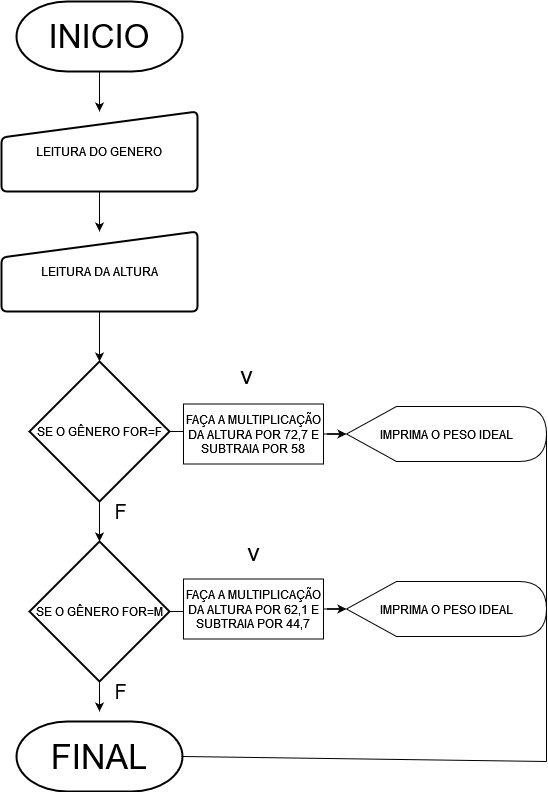

The diagram above was exported from draw.io. Its source (the exported page's mxGraphModel, read from the mxfile embedded in the PNG):
<mxGraphModel dx="880" dy="1639" grid="1" gridSize="10" guides="1" tooltips="1" connect="1" arrows="1" fold="1" page="1" pageScale="1" pageWidth="827" pageHeight="1169" math="0" shadow="0">
  <root>
    <mxCell id="0" />
    <mxCell id="1" parent="0" />
    <mxCell id="LfHIWNl2GFfDoNDXiNUx-37" value="" style="edgeStyle=orthogonalEdgeStyle;rounded=0;orthogonalLoop=1;jettySize=auto;html=1;" edge="1" parent="1" source="5E8GB8jXM1JeTMZqvAck-2" target="LfHIWNl2GFfDoNDXiNUx-1">
      <mxGeometry relative="1" as="geometry" />
    </mxCell>
    <mxCell id="5E8GB8jXM1JeTMZqvAck-2" value="LEITURA DO GENERO" style="html=1;strokeWidth=2;shape=manualInput;whiteSpace=wrap;rounded=1;size=26;arcSize=11;" parent="1" vertex="1">
      <mxGeometry x="315" y="110" width="196" height="80" as="geometry" />
    </mxCell>
    <mxCell id="5E8GB8jXM1JeTMZqvAck-6" value="" style="edgeStyle=orthogonalEdgeStyle;rounded=0;orthogonalLoop=1;jettySize=auto;html=1;" parent="1" source="5E8GB8jXM1JeTMZqvAck-7" target="5E8GB8jXM1JeTMZqvAck-2" edge="1">
      <mxGeometry relative="1" as="geometry" />
    </mxCell>
    <mxCell id="5E8GB8jXM1JeTMZqvAck-7" value="&lt;font style=&quot;font-size: 33px;&quot;&gt;INICIO&lt;/font&gt;" style="strokeWidth=2;html=1;shape=mxgraph.flowchart.terminator;whiteSpace=wrap;" parent="1" vertex="1">
      <mxGeometry x="330" width="166" height="70" as="geometry" />
    </mxCell>
    <mxCell id="5E8GB8jXM1JeTMZqvAck-8" value="&lt;font style=&quot;font-size: 34px;&quot;&gt;FINAL&lt;/font&gt;" style="strokeWidth=2;html=1;shape=mxgraph.flowchart.terminator;whiteSpace=wrap;" parent="1" vertex="1">
      <mxGeometry x="330" y="720" width="166" height="70" as="geometry" />
    </mxCell>
    <mxCell id="LfHIWNl2GFfDoNDXiNUx-12" value="" style="edgeStyle=orthogonalEdgeStyle;rounded=0;orthogonalLoop=1;jettySize=auto;html=1;" edge="1" parent="1" source="5E8GB8jXM1JeTMZqvAck-12" target="LfHIWNl2GFfDoNDXiNUx-9">
      <mxGeometry relative="1" as="geometry" />
    </mxCell>
    <mxCell id="5E8GB8jXM1JeTMZqvAck-12" value="SE O GÊNERO FOR=F" style="strokeWidth=2;html=1;shape=mxgraph.flowchart.decision;whiteSpace=wrap;" parent="1" vertex="1">
      <mxGeometry x="343" y="360" width="140" height="140" as="geometry" />
    </mxCell>
    <mxCell id="5E8GB8jXM1JeTMZqvAck-14" value="IMPRIMA O PESO IDEAL" style="shape=display;whiteSpace=wrap;html=1;" parent="1" vertex="1">
      <mxGeometry x="660" y="405" width="200" height="55" as="geometry" />
    </mxCell>
    <mxCell id="LfHIWNl2GFfDoNDXiNUx-36" value="" style="edgeStyle=orthogonalEdgeStyle;rounded=0;orthogonalLoop=1;jettySize=auto;html=1;" edge="1" parent="1" source="LfHIWNl2GFfDoNDXiNUx-1" target="5E8GB8jXM1JeTMZqvAck-12">
      <mxGeometry relative="1" as="geometry" />
    </mxCell>
    <mxCell id="LfHIWNl2GFfDoNDXiNUx-1" value="LEITURA DA ALTURA" style="html=1;strokeWidth=2;shape=manualInput;whiteSpace=wrap;rounded=1;size=26;arcSize=11;" vertex="1" parent="1">
      <mxGeometry x="315" y="230" width="196" height="80" as="geometry" />
    </mxCell>
    <mxCell id="LfHIWNl2GFfDoNDXiNUx-13" value="" style="edgeStyle=orthogonalEdgeStyle;rounded=0;orthogonalLoop=1;jettySize=auto;html=1;" edge="1" parent="1" source="LfHIWNl2GFfDoNDXiNUx-9">
      <mxGeometry relative="1" as="geometry">
        <mxPoint x="413" y="710" as="targetPoint" />
      </mxGeometry>
    </mxCell>
    <mxCell id="LfHIWNl2GFfDoNDXiNUx-9" value="SE O GÊNERO FOR=M" style="strokeWidth=2;html=1;shape=mxgraph.flowchart.decision;whiteSpace=wrap;" vertex="1" parent="1">
      <mxGeometry x="343" y="540" width="140" height="140" as="geometry" />
    </mxCell>
    <mxCell id="LfHIWNl2GFfDoNDXiNUx-16" value="IMPRIMA O PESO IDEAL" style="shape=display;whiteSpace=wrap;html=1;" vertex="1" parent="1">
      <mxGeometry x="660" y="580" width="200" height="55" as="geometry" />
    </mxCell>
    <mxCell id="LfHIWNl2GFfDoNDXiNUx-24" value="" style="endArrow=none;html=1;rounded=0;" edge="1" parent="1">
      <mxGeometry width="50" height="50" relative="1" as="geometry">
        <mxPoint x="860" y="760" as="sourcePoint" />
        <mxPoint x="860" y="430" as="targetPoint" />
      </mxGeometry>
    </mxCell>
    <mxCell id="LfHIWNl2GFfDoNDXiNUx-25" value="" style="endArrow=none;html=1;rounded=0;exitX=1;exitY=0.5;exitDx=0;exitDy=0;exitPerimeter=0;" edge="1" parent="1" source="5E8GB8jXM1JeTMZqvAck-8">
      <mxGeometry width="50" height="50" relative="1" as="geometry">
        <mxPoint x="720" y="1010" as="sourcePoint" />
        <mxPoint x="860" y="760" as="targetPoint" />
      </mxGeometry>
    </mxCell>
    <mxCell id="LfHIWNl2GFfDoNDXiNUx-31" value="" style="edgeStyle=orthogonalEdgeStyle;rounded=0;orthogonalLoop=1;jettySize=auto;html=1;" edge="1" parent="1" source="5E8GB8jXM1JeTMZqvAck-12" target="LfHIWNl2GFfDoNDXiNUx-30">
      <mxGeometry relative="1" as="geometry">
        <mxPoint x="483" y="430" as="sourcePoint" />
        <mxPoint x="660" y="430" as="targetPoint" />
      </mxGeometry>
    </mxCell>
    <mxCell id="LfHIWNl2GFfDoNDXiNUx-35" value="" style="edgeStyle=orthogonalEdgeStyle;rounded=0;orthogonalLoop=1;jettySize=auto;html=1;" edge="1" parent="1" source="LfHIWNl2GFfDoNDXiNUx-30" target="5E8GB8jXM1JeTMZqvAck-14">
      <mxGeometry relative="1" as="geometry" />
    </mxCell>
    <mxCell id="LfHIWNl2GFfDoNDXiNUx-30" value="FAÇA A MULTIPLICAÇÃO DA ALTURA POR 72,7 E SUBTRAIA POR 58" style="rounded=0;whiteSpace=wrap;html=1;" vertex="1" parent="1">
      <mxGeometry x="497" y="402.5" width="140" height="60" as="geometry" />
    </mxCell>
    <mxCell id="LfHIWNl2GFfDoNDXiNUx-33" value="" style="edgeStyle=orthogonalEdgeStyle;rounded=0;orthogonalLoop=1;jettySize=auto;html=1;" edge="1" parent="1" source="LfHIWNl2GFfDoNDXiNUx-9" target="LfHIWNl2GFfDoNDXiNUx-32">
      <mxGeometry relative="1" as="geometry">
        <mxPoint x="483" y="610" as="sourcePoint" />
        <mxPoint x="670" y="610" as="targetPoint" />
      </mxGeometry>
    </mxCell>
    <mxCell id="LfHIWNl2GFfDoNDXiNUx-34" value="" style="edgeStyle=orthogonalEdgeStyle;rounded=0;orthogonalLoop=1;jettySize=auto;html=1;" edge="1" parent="1" source="LfHIWNl2GFfDoNDXiNUx-32" target="LfHIWNl2GFfDoNDXiNUx-16">
      <mxGeometry relative="1" as="geometry" />
    </mxCell>
    <mxCell id="LfHIWNl2GFfDoNDXiNUx-32" value="FAÇA A MULTIPLICAÇÃO DA ALTURA POR 62,1 E SUBTRAIA POR 44,7" style="rounded=0;whiteSpace=wrap;html=1;" vertex="1" parent="1">
      <mxGeometry x="497" y="577.5" width="140" height="60" as="geometry" />
    </mxCell>
    <mxCell id="LfHIWNl2GFfDoNDXiNUx-39" value="&lt;font style=&quot;font-size: 25px;&quot;&gt;v&lt;/font&gt;" style="text;html=1;align=center;verticalAlign=middle;resizable=0;points=[];autosize=1;strokeColor=none;fillColor=none;" vertex="1" parent="1">
      <mxGeometry x="540" y="353" width="40" height="40" as="geometry" />
    </mxCell>
    <mxCell id="LfHIWNl2GFfDoNDXiNUx-40" value="&lt;font style=&quot;font-size: 20px;&quot;&gt;F&lt;/font&gt;" style="text;html=1;align=center;verticalAlign=middle;resizable=0;points=[];autosize=1;strokeColor=none;fillColor=none;" vertex="1" parent="1">
      <mxGeometry x="414" y="490" width="40" height="40" as="geometry" />
    </mxCell>
    <mxCell id="LfHIWNl2GFfDoNDXiNUx-41" value="&lt;font style=&quot;font-size: 20px;&quot;&gt;F&lt;/font&gt;" style="text;html=1;align=center;verticalAlign=middle;resizable=0;points=[];autosize=1;strokeColor=none;fillColor=none;" vertex="1" parent="1">
      <mxGeometry x="414" y="670" width="40" height="40" as="geometry" />
    </mxCell>
    <mxCell id="LfHIWNl2GFfDoNDXiNUx-42" value="&lt;font style=&quot;font-size: 25px;&quot;&gt;v&lt;/font&gt;" style="text;html=1;align=center;verticalAlign=middle;resizable=0;points=[];autosize=1;strokeColor=none;fillColor=none;" vertex="1" parent="1">
      <mxGeometry x="547" y="530" width="40" height="40" as="geometry" />
    </mxCell>
  </root>
</mxGraphModel>